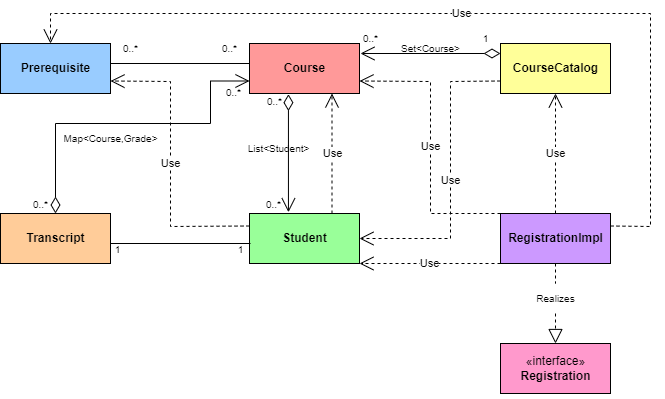

The diagram above was exported from draw.io. Its source (the exported page's mxGraphModel, read from the mxfile embedded in the PNG):
<mxGraphModel dx="721" dy="561" grid="1" gridSize="10" guides="1" tooltips="1" connect="1" arrows="1" fold="1" page="1" pageScale="1" pageWidth="827" pageHeight="1169" math="0" shadow="0">
  <root>
    <mxCell id="WIyWlLk6GJQsqaUBKTNV-0" />
    <mxCell id="WIyWlLk6GJQsqaUBKTNV-1" parent="WIyWlLk6GJQsqaUBKTNV-0" />
    <mxCell id="O0dmGEJzKV7_NcuLsXtR-0" value="&lt;b&gt;CourseCatalog&lt;/b&gt;" style="html=1;fillColor=#FFFF99;" parent="WIyWlLk6GJQsqaUBKTNV-1" vertex="1">
      <mxGeometry x="610" y="150" width="110" height="50" as="geometry" />
    </mxCell>
    <mxCell id="O0dmGEJzKV7_NcuLsXtR-1" value="Transcript" style="html=1;fontStyle=1;fillColor=#FFCC99;" parent="WIyWlLk6GJQsqaUBKTNV-1" vertex="1">
      <mxGeometry x="110" y="320" width="110" height="50" as="geometry" />
    </mxCell>
    <mxCell id="O0dmGEJzKV7_NcuLsXtR-2" value="Student" style="html=1;fontStyle=1;fillColor=#99FF99;" parent="WIyWlLk6GJQsqaUBKTNV-1" vertex="1">
      <mxGeometry x="359" y="320" width="110" height="50" as="geometry" />
    </mxCell>
    <mxCell id="O0dmGEJzKV7_NcuLsXtR-3" value="Prerequisite" style="html=1;fontStyle=1;fillColor=#99CCFF;" parent="WIyWlLk6GJQsqaUBKTNV-1" vertex="1">
      <mxGeometry x="110" y="150" width="110" height="50" as="geometry" />
    </mxCell>
    <mxCell id="O0dmGEJzKV7_NcuLsXtR-4" value="RegistrationImpl" style="html=1;fontStyle=1;fillColor=#CC99FF;" parent="WIyWlLk6GJQsqaUBKTNV-1" vertex="1">
      <mxGeometry x="610" y="320" width="110" height="50" as="geometry" />
    </mxCell>
    <mxCell id="O0dmGEJzKV7_NcuLsXtR-5" value="Course" style="html=1;fontStyle=1;fillColor=#FF9999;" parent="WIyWlLk6GJQsqaUBKTNV-1" vertex="1">
      <mxGeometry x="359" y="150" width="110" height="50" as="geometry" />
    </mxCell>
    <mxCell id="O0dmGEJzKV7_NcuLsXtR-6" value="«interface»&lt;br&gt;&lt;b&gt;Registration&lt;/b&gt;" style="html=1;fillColor=#FF99CC;" parent="WIyWlLk6GJQsqaUBKTNV-1" vertex="1">
      <mxGeometry x="610" y="450" width="110" height="50" as="geometry" />
    </mxCell>
    <mxCell id="O0dmGEJzKV7_NcuLsXtR-7" value="Use" style="endArrow=open;endSize=12;dashed=1;html=1;rounded=0;exitX=0.5;exitY=0;exitDx=0;exitDy=0;entryX=0.5;entryY=1;entryDx=0;entryDy=0;" parent="WIyWlLk6GJQsqaUBKTNV-1" source="O0dmGEJzKV7_NcuLsXtR-4" target="O0dmGEJzKV7_NcuLsXtR-0" edge="1">
      <mxGeometry width="160" relative="1" as="geometry">
        <mxPoint x="530" y="270" as="sourcePoint" />
        <mxPoint x="690" y="270" as="targetPoint" />
        <Array as="points" />
      </mxGeometry>
    </mxCell>
    <mxCell id="O0dmGEJzKV7_NcuLsXtR-8" value="Use" style="endArrow=open;endSize=12;dashed=1;html=1;rounded=0;exitX=0;exitY=1;exitDx=0;exitDy=0;entryX=1;entryY=1;entryDx=0;entryDy=0;" parent="WIyWlLk6GJQsqaUBKTNV-1" source="O0dmGEJzKV7_NcuLsXtR-4" target="O0dmGEJzKV7_NcuLsXtR-2" edge="1">
      <mxGeometry width="160" relative="1" as="geometry">
        <mxPoint x="469" y="270" as="sourcePoint" />
        <mxPoint x="629" y="270" as="targetPoint" />
      </mxGeometry>
    </mxCell>
    <mxCell id="O0dmGEJzKV7_NcuLsXtR-9" value="Use" style="endArrow=open;endSize=12;dashed=1;html=1;rounded=0;exitX=0;exitY=0.25;exitDx=0;exitDy=0;entryX=1;entryY=0.75;entryDx=0;entryDy=0;" parent="WIyWlLk6GJQsqaUBKTNV-1" source="O0dmGEJzKV7_NcuLsXtR-2" target="O0dmGEJzKV7_NcuLsXtR-3" edge="1">
      <mxGeometry width="160" relative="1" as="geometry">
        <mxPoint x="310" y="370" as="sourcePoint" />
        <mxPoint x="250" y="230" as="targetPoint" />
        <Array as="points">
          <mxPoint x="280" y="333" />
          <mxPoint x="280" y="188" />
        </Array>
      </mxGeometry>
    </mxCell>
    <mxCell id="O0dmGEJzKV7_NcuLsXtR-10" value="Use" style="endArrow=open;endSize=12;dashed=1;html=1;rounded=0;exitX=1;exitY=0.25;exitDx=0;exitDy=0;" parent="WIyWlLk6GJQsqaUBKTNV-1" source="O0dmGEJzKV7_NcuLsXtR-4" edge="1">
      <mxGeometry width="160" relative="1" as="geometry">
        <mxPoint x="360" y="280" as="sourcePoint" />
        <mxPoint x="160" y="150" as="targetPoint" />
        <Array as="points">
          <mxPoint x="760" y="333" />
          <mxPoint x="760" y="120" />
          <mxPoint x="160" y="120" />
        </Array>
      </mxGeometry>
    </mxCell>
    <mxCell id="O0dmGEJzKV7_NcuLsXtR-11" value="Use" style="endArrow=open;endSize=12;dashed=1;html=1;rounded=0;exitX=0;exitY=0.75;exitDx=0;exitDy=0;entryX=1;entryY=0.5;entryDx=0;entryDy=0;" parent="WIyWlLk6GJQsqaUBKTNV-1" source="O0dmGEJzKV7_NcuLsXtR-0" target="O0dmGEJzKV7_NcuLsXtR-2" edge="1">
      <mxGeometry width="160" relative="1" as="geometry">
        <mxPoint x="330" y="390" as="sourcePoint" />
        <mxPoint x="470" y="360" as="targetPoint" />
        <Array as="points">
          <mxPoint x="560" y="188" />
          <mxPoint x="560" y="345" />
        </Array>
      </mxGeometry>
    </mxCell>
    <mxCell id="O0dmGEJzKV7_NcuLsXtR-12" value="Use" style="endArrow=open;endSize=12;dashed=1;html=1;rounded=0;exitX=0;exitY=0;exitDx=0;exitDy=0;entryX=1;entryY=0.75;entryDx=0;entryDy=0;" parent="WIyWlLk6GJQsqaUBKTNV-1" source="O0dmGEJzKV7_NcuLsXtR-4" target="O0dmGEJzKV7_NcuLsXtR-5" edge="1">
      <mxGeometry width="160" relative="1" as="geometry">
        <mxPoint x="450" y="270" as="sourcePoint" />
        <mxPoint x="610" y="270" as="targetPoint" />
        <Array as="points">
          <mxPoint x="540" y="320" />
          <mxPoint x="540" y="188" />
        </Array>
      </mxGeometry>
    </mxCell>
    <mxCell id="O0dmGEJzKV7_NcuLsXtR-13" value="Use" style="endArrow=open;endSize=12;dashed=1;html=1;rounded=0;exitX=0.75;exitY=0;exitDx=0;exitDy=0;entryX=0.75;entryY=1;entryDx=0;entryDy=0;" parent="WIyWlLk6GJQsqaUBKTNV-1" source="O0dmGEJzKV7_NcuLsXtR-2" target="O0dmGEJzKV7_NcuLsXtR-5" edge="1">
      <mxGeometry width="160" relative="1" as="geometry">
        <mxPoint x="620" y="380" as="sourcePoint" />
        <mxPoint x="479" y="380" as="targetPoint" />
      </mxGeometry>
    </mxCell>
    <mxCell id="O0dmGEJzKV7_NcuLsXtR-14" value="" style="endArrow=block;dashed=1;endFill=0;endSize=12;html=1;rounded=0;exitX=0.5;exitY=1;exitDx=0;exitDy=0;entryX=0.5;entryY=0;entryDx=0;entryDy=0;startArrow=none;" parent="WIyWlLk6GJQsqaUBKTNV-1" source="O0dmGEJzKV7_NcuLsXtR-25" target="O0dmGEJzKV7_NcuLsXtR-6" edge="1">
      <mxGeometry width="160" relative="1" as="geometry">
        <mxPoint x="430" y="460" as="sourcePoint" />
        <mxPoint x="590" y="460" as="targetPoint" />
      </mxGeometry>
    </mxCell>
    <mxCell id="O0dmGEJzKV7_NcuLsXtR-15" value="" style="endArrow=open;html=1;endSize=12;startArrow=diamondThin;startSize=14;startFill=0;edgeStyle=orthogonalEdgeStyle;align=left;verticalAlign=bottom;rounded=0;exitX=0.354;exitY=1.013;exitDx=0;exitDy=0;exitPerimeter=0;entryX=0.354;entryY=-0.025;entryDx=0;entryDy=0;entryPerimeter=0;" parent="WIyWlLk6GJQsqaUBKTNV-1" source="O0dmGEJzKV7_NcuLsXtR-5" target="O0dmGEJzKV7_NcuLsXtR-2" edge="1">
      <mxGeometry x="-1" y="3" relative="1" as="geometry">
        <mxPoint x="254" y="450" as="sourcePoint" />
        <mxPoint x="414" y="450" as="targetPoint" />
        <Array as="points" />
      </mxGeometry>
    </mxCell>
    <mxCell id="O0dmGEJzKV7_NcuLsXtR-17" value="" style="endArrow=open;html=1;endSize=12;startArrow=diamondThin;startSize=14;startFill=0;edgeStyle=orthogonalEdgeStyle;align=left;verticalAlign=bottom;rounded=0;exitX=0.5;exitY=0;exitDx=0;exitDy=0;entryX=0;entryY=0.75;entryDx=0;entryDy=0;" parent="WIyWlLk6GJQsqaUBKTNV-1" source="O0dmGEJzKV7_NcuLsXtR-1" target="O0dmGEJzKV7_NcuLsXtR-5" edge="1">
      <mxGeometry x="-1" y="3" relative="1" as="geometry">
        <mxPoint x="264" y="460" as="sourcePoint" />
        <mxPoint x="424" y="460" as="targetPoint" />
        <Array as="points">
          <mxPoint x="165" y="230" />
          <mxPoint x="320" y="230" />
          <mxPoint x="320" y="188" />
        </Array>
      </mxGeometry>
    </mxCell>
    <mxCell id="O0dmGEJzKV7_NcuLsXtR-21" value="" style="endArrow=open;html=1;endSize=12;startArrow=diamondThin;startSize=14;startFill=0;edgeStyle=orthogonalEdgeStyle;align=left;verticalAlign=bottom;rounded=0;exitX=0.354;exitY=1.013;exitDx=0;exitDy=0;exitPerimeter=0;" parent="WIyWlLk6GJQsqaUBKTNV-1" edge="1">
      <mxGeometry x="-1" y="3" relative="1" as="geometry">
        <mxPoint x="610" y="160" as="sourcePoint" />
        <mxPoint x="470" y="160" as="targetPoint" />
        <Array as="points" />
      </mxGeometry>
    </mxCell>
    <mxCell id="O0dmGEJzKV7_NcuLsXtR-22" value="" style="endArrow=none;html=1;edgeStyle=orthogonalEdgeStyle;rounded=0;" parent="WIyWlLk6GJQsqaUBKTNV-1" edge="1">
      <mxGeometry relative="1" as="geometry">
        <mxPoint x="220" y="350" as="sourcePoint" />
        <mxPoint x="360" y="350" as="targetPoint" />
      </mxGeometry>
    </mxCell>
    <mxCell id="O0dmGEJzKV7_NcuLsXtR-25" value="&lt;font style=&quot;font-size: 10px;&quot;&gt;Realizes&lt;/font&gt;" style="text;html=1;align=center;verticalAlign=middle;resizable=0;points=[];autosize=1;strokeColor=none;fillColor=none;" parent="WIyWlLk6GJQsqaUBKTNV-1" vertex="1">
      <mxGeometry x="635" y="390" width="60" height="30" as="geometry" />
    </mxCell>
    <mxCell id="O0dmGEJzKV7_NcuLsXtR-28" value="" style="endArrow=none;dashed=1;endFill=0;endSize=12;html=1;rounded=0;exitX=0.5;exitY=1;exitDx=0;exitDy=0;entryX=0.5;entryY=0;entryDx=0;entryDy=0;" parent="WIyWlLk6GJQsqaUBKTNV-1" source="O0dmGEJzKV7_NcuLsXtR-4" target="O0dmGEJzKV7_NcuLsXtR-25" edge="1">
      <mxGeometry width="160" relative="1" as="geometry">
        <mxPoint x="665" y="370" as="sourcePoint" />
        <mxPoint x="665" y="420" as="targetPoint" />
      </mxGeometry>
    </mxCell>
    <mxCell id="O0dmGEJzKV7_NcuLsXtR-29" value="0..*" style="text;html=1;align=center;verticalAlign=middle;resizable=0;points=[];autosize=1;strokeColor=none;fillColor=none;fontSize=10;" parent="WIyWlLk6GJQsqaUBKTNV-1" vertex="1">
      <mxGeometry x="460" y="130" width="40" height="30" as="geometry" />
    </mxCell>
    <mxCell id="O0dmGEJzKV7_NcuLsXtR-31" value="Set&amp;lt;Course&amp;gt;" style="text;html=1;align=center;verticalAlign=middle;resizable=0;points=[];autosize=1;strokeColor=none;fillColor=none;fontSize=10;" parent="WIyWlLk6GJQsqaUBKTNV-1" vertex="1">
      <mxGeometry x="500" y="140" width="80" height="30" as="geometry" />
    </mxCell>
    <mxCell id="O0dmGEJzKV7_NcuLsXtR-33" value="1" style="text;html=1;align=center;verticalAlign=middle;resizable=0;points=[];autosize=1;strokeColor=none;fillColor=none;fontSize=10;" parent="WIyWlLk6GJQsqaUBKTNV-1" vertex="1">
      <mxGeometry x="580" y="130" width="30" height="30" as="geometry" />
    </mxCell>
    <mxCell id="O0dmGEJzKV7_NcuLsXtR-34" value="Map&amp;lt;Course,Grade&amp;gt;" style="text;html=1;align=center;verticalAlign=middle;resizable=0;points=[];autosize=1;strokeColor=none;fillColor=none;fontSize=10;" parent="WIyWlLk6GJQsqaUBKTNV-1" vertex="1">
      <mxGeometry x="160" y="230" width="120" height="30" as="geometry" />
    </mxCell>
    <mxCell id="mm4oBOD2I3HF38ymPrl2-0" value="0..*" style="text;html=1;align=center;verticalAlign=middle;resizable=0;points=[];autosize=1;strokeColor=none;fillColor=none;fontSize=10;" parent="WIyWlLk6GJQsqaUBKTNV-1" vertex="1">
      <mxGeometry x="364" y="193" width="40" height="30" as="geometry" />
    </mxCell>
    <mxCell id="mm4oBOD2I3HF38ymPrl2-1" value="0..*" style="text;html=1;align=center;verticalAlign=middle;resizable=0;points=[];autosize=1;strokeColor=none;fillColor=none;fontSize=10;" parent="WIyWlLk6GJQsqaUBKTNV-1" vertex="1">
      <mxGeometry x="363" y="296" width="40" height="30" as="geometry" />
    </mxCell>
    <mxCell id="mm4oBOD2I3HF38ymPrl2-2" value="1" style="text;html=1;align=center;verticalAlign=middle;resizable=0;points=[];autosize=1;strokeColor=none;fillColor=none;fontSize=10;" parent="WIyWlLk6GJQsqaUBKTNV-1" vertex="1">
      <mxGeometry x="335" y="341" width="30" height="30" as="geometry" />
    </mxCell>
    <mxCell id="O0dmGEJzKV7_NcuLsXtR-37" value="0..*" style="text;html=1;align=center;verticalAlign=middle;resizable=0;points=[];autosize=1;strokeColor=none;fillColor=none;fontSize=10;" parent="WIyWlLk6GJQsqaUBKTNV-1" vertex="1">
      <mxGeometry x="323" y="184" width="40" height="30" as="geometry" />
    </mxCell>
    <mxCell id="mm4oBOD2I3HF38ymPrl2-3" value="1" style="text;html=1;align=center;verticalAlign=middle;resizable=0;points=[];autosize=1;strokeColor=none;fillColor=none;fontSize=10;" parent="WIyWlLk6GJQsqaUBKTNV-1" vertex="1">
      <mxGeometry x="212" y="341" width="30" height="30" as="geometry" />
    </mxCell>
    <mxCell id="O0dmGEJzKV7_NcuLsXtR-40" value="0..*" style="text;html=1;align=center;verticalAlign=middle;resizable=0;points=[];autosize=1;strokeColor=none;fillColor=none;fontSize=10;" parent="WIyWlLk6GJQsqaUBKTNV-1" vertex="1">
      <mxGeometry x="130" y="296" width="40" height="30" as="geometry" />
    </mxCell>
    <mxCell id="mm4oBOD2I3HF38ymPrl2-4" value="List&amp;lt;Student&amp;gt;" style="text;html=1;align=center;verticalAlign=middle;resizable=0;points=[];autosize=1;strokeColor=none;fillColor=none;fontSize=10;" parent="WIyWlLk6GJQsqaUBKTNV-1" vertex="1">
      <mxGeometry x="343" y="240" width="90" height="30" as="geometry" />
    </mxCell>
    <mxCell id="trr9BCOxt-f-ECo_y2mp-0" value="" style="endArrow=none;html=1;edgeStyle=orthogonalEdgeStyle;rounded=0;" edge="1" parent="WIyWlLk6GJQsqaUBKTNV-1">
      <mxGeometry relative="1" as="geometry">
        <mxPoint x="220" y="170" as="sourcePoint" />
        <mxPoint x="359" y="170" as="targetPoint" />
      </mxGeometry>
    </mxCell>
    <mxCell id="trr9BCOxt-f-ECo_y2mp-4" value="&lt;span style=&quot;color: rgba(0, 0, 0, 0); font-family: monospace; font-size: 0px; text-align: start;&quot;&gt;%3CmxGraphModel%3E%3Croot%3E%3CmxCell%20id%3D%220%22%2F%3E%3CmxCell%20id%3D%221%22%20parent%3D%220%22%2F%3E%3CmxCell%20id%3D%222%22%20value%3D%220..*%22%20style%3D%22text%3Bhtml%3D1%3Balign%3Dcenter%3BverticalAlign%3Dmiddle%3Bresizable%3D0%3Bpoints%3D%5B%5D%3Bautosize%3D1%3BstrokeColor%3Dnone%3BfillColor%3Dnone%3BfontSize%3D10%3B%22%20vertex%3D%221%22%20parent%3D%221%22%3E%3CmxGeometry%20x%3D%22330%22%20y%3D%22193%22%20width%3D%2240%22%20height%3D%2230%22%20as%3D%22geometry%22%2F%3E%3C%2FmxCell%3E%3C%2Froot%3E%3C%2FmxGraphModel%3E&lt;/span&gt;&lt;span style=&quot;color: rgba(0, 0, 0, 0); font-family: monospace; font-size: 0px; text-align: start;&quot;&gt;%3CmxGraphModel%3E%3Croot%3E%3CmxCell%20id%3D%220%22%2F%3E%3CmxCell%20id%3D%221%22%20parent%3D%220%22%2F%3E%3CmxCell%20id%3D%222%22%20value%3D%220..*%22%20style%3D%22text%3Bhtml%3D1%3Balign%3Dcenter%3BverticalAlign%3Dmiddle%3Bresizable%3D0%3Bpoints%3D%5B%5D%3Bautosize%3D1%3BstrokeColor%3Dnone%3BfillColor%3Dnone%3BfontSize%3D10%3B%22%20vertex%3D%221%22%20parent%3D%221%22%3E%3CmxGeometry%20x%3D%22330%22%20y%3D%22193%22%20width%3D%2240%22%20height%3D%2230%22%20as%3D%22geometry%22%2F%3E%3C%2FmxCell%3E%3C%2Froot%3E%3C%2FmxGraphModel%3E&lt;/span&gt;" style="text;html=1;align=center;verticalAlign=middle;resizable=0;points=[];autosize=1;strokeColor=none;fillColor=none;" vertex="1" parent="WIyWlLk6GJQsqaUBKTNV-1">
      <mxGeometry x="240" y="475" width="20" height="30" as="geometry" />
    </mxCell>
    <mxCell id="trr9BCOxt-f-ECo_y2mp-5" value="0..*" style="text;html=1;align=center;verticalAlign=middle;resizable=0;points=[];autosize=1;strokeColor=none;fillColor=none;fontSize=10;" vertex="1" parent="WIyWlLk6GJQsqaUBKTNV-1">
      <mxGeometry x="319" y="140" width="40" height="30" as="geometry" />
    </mxCell>
    <mxCell id="trr9BCOxt-f-ECo_y2mp-6" value="0..*" style="text;html=1;align=center;verticalAlign=middle;resizable=0;points=[];autosize=1;strokeColor=none;fillColor=none;fontSize=10;" vertex="1" parent="WIyWlLk6GJQsqaUBKTNV-1">
      <mxGeometry x="220" y="140" width="40" height="30" as="geometry" />
    </mxCell>
  </root>
</mxGraphModel>